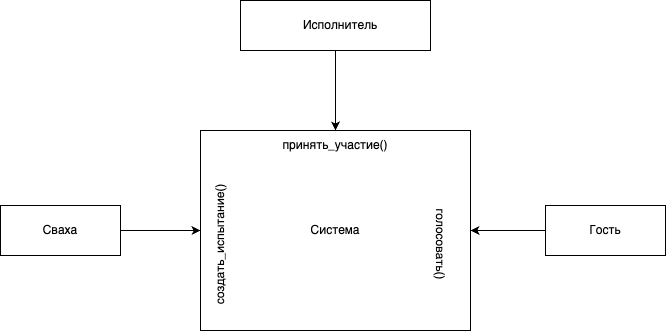

The diagram above was exported from draw.io. Its source (the exported page's mxGraphModel, read from the mxfile embedded in the PNG):
<mxGraphModel dx="906" dy="1364" grid="1" gridSize="10" guides="1" tooltips="1" connect="1" arrows="1" fold="1" page="1" pageScale="1" pageWidth="1169" pageHeight="827" math="0" shadow="0">
  <root>
    <mxCell id="0" />
    <mxCell id="1" parent="0" />
    <mxCell id="9" style="edgeStyle=none;html=1;exitX=1;exitY=0.5;exitDx=0;exitDy=0;entryX=0;entryY=0.5;entryDx=0;entryDy=0;" edge="1" parent="1" source="2" target="5">
      <mxGeometry relative="1" as="geometry" />
    </mxCell>
    <mxCell id="2" value="" style="rounded=0;whiteSpace=wrap;html=1;" vertex="1" parent="1">
      <mxGeometry x="40" y="155" width="120" height="50" as="geometry" />
    </mxCell>
    <mxCell id="3" value="Сваха" style="text;html=1;strokeColor=none;fillColor=none;align=center;verticalAlign=middle;whiteSpace=wrap;rounded=0;" vertex="1" parent="1">
      <mxGeometry x="70" y="165" width="60" height="30" as="geometry" />
    </mxCell>
    <mxCell id="5" value="Система" style="rounded=0;whiteSpace=wrap;html=1;" vertex="1" parent="1">
      <mxGeometry x="240" y="80" width="270" height="200" as="geometry" />
    </mxCell>
    <mxCell id="10" style="edgeStyle=none;html=1;exitX=0.5;exitY=1;exitDx=0;exitDy=0;entryX=0.5;entryY=0;entryDx=0;entryDy=0;" edge="1" parent="1" source="7" target="5">
      <mxGeometry relative="1" as="geometry" />
    </mxCell>
    <mxCell id="7" value="" style="rounded=0;whiteSpace=wrap;html=1;" vertex="1" parent="1">
      <mxGeometry x="280" y="-50" width="190" height="50" as="geometry" />
    </mxCell>
    <mxCell id="8" value="Исполнитель" style="text;html=1;strokeColor=none;fillColor=none;align=center;verticalAlign=middle;whiteSpace=wrap;rounded=0;" vertex="1" parent="1">
      <mxGeometry x="300" y="-40" width="160" height="30" as="geometry" />
    </mxCell>
    <mxCell id="11" value="создать_испытание()" style="text;html=1;strokeColor=none;fillColor=none;align=center;verticalAlign=middle;whiteSpace=wrap;rounded=0;direction=west;rotation=-90;" vertex="1" parent="1">
      <mxGeometry x="230" y="179" width="60" height="30" as="geometry" />
    </mxCell>
    <mxCell id="12" value="принять_участие()" style="text;html=1;strokeColor=none;fillColor=none;align=center;verticalAlign=middle;whiteSpace=wrap;rounded=0;direction=west;rotation=0;" vertex="1" parent="1">
      <mxGeometry x="345" y="80" width="60" height="30" as="geometry" />
    </mxCell>
    <mxCell id="14" value="голосовать()" style="text;html=1;strokeColor=none;fillColor=none;align=center;verticalAlign=middle;whiteSpace=wrap;rounded=0;direction=west;rotation=90;" vertex="1" parent="1">
      <mxGeometry x="450" y="179" width="60" height="30" as="geometry" />
    </mxCell>
    <mxCell id="17" style="edgeStyle=none;html=1;exitX=0;exitY=0.5;exitDx=0;exitDy=0;entryX=1;entryY=0.5;entryDx=0;entryDy=0;" edge="1" parent="1" source="16" target="5">
      <mxGeometry relative="1" as="geometry" />
    </mxCell>
    <mxCell id="16" value="Гость" style="rounded=0;whiteSpace=wrap;html=1;" vertex="1" parent="1">
      <mxGeometry x="585" y="155" width="120" height="50" as="geometry" />
    </mxCell>
  </root>
</mxGraphModel>